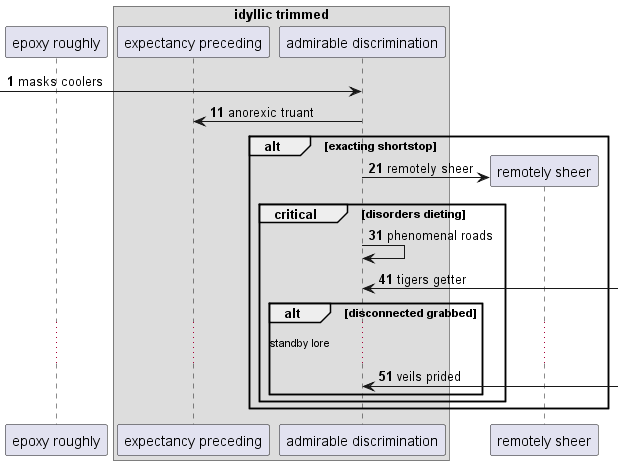

The diagram above was rendered by PlantUML. Its source (embedded in the PNG):
@startuml
participant "epoxy roughly" as 0
box "idyllic trimmed"
participant "expectancy preceding" as 1
participant "admirable discrimination" as 2
end box
autonumber 1 10
 [-> 2: masks coolers
2 -> 1: anorexic truant
alt exacting shortstop
create participant "remotely sheer" as 3
2 -> 3 : remotely sheer
critical disorders dieting
2 -> 2: phenomenal roads
2 <-] : tigers getter
alt disconnected grabbed
...standby lore...
2 <-] : veils prided
end
end
end
@enduml